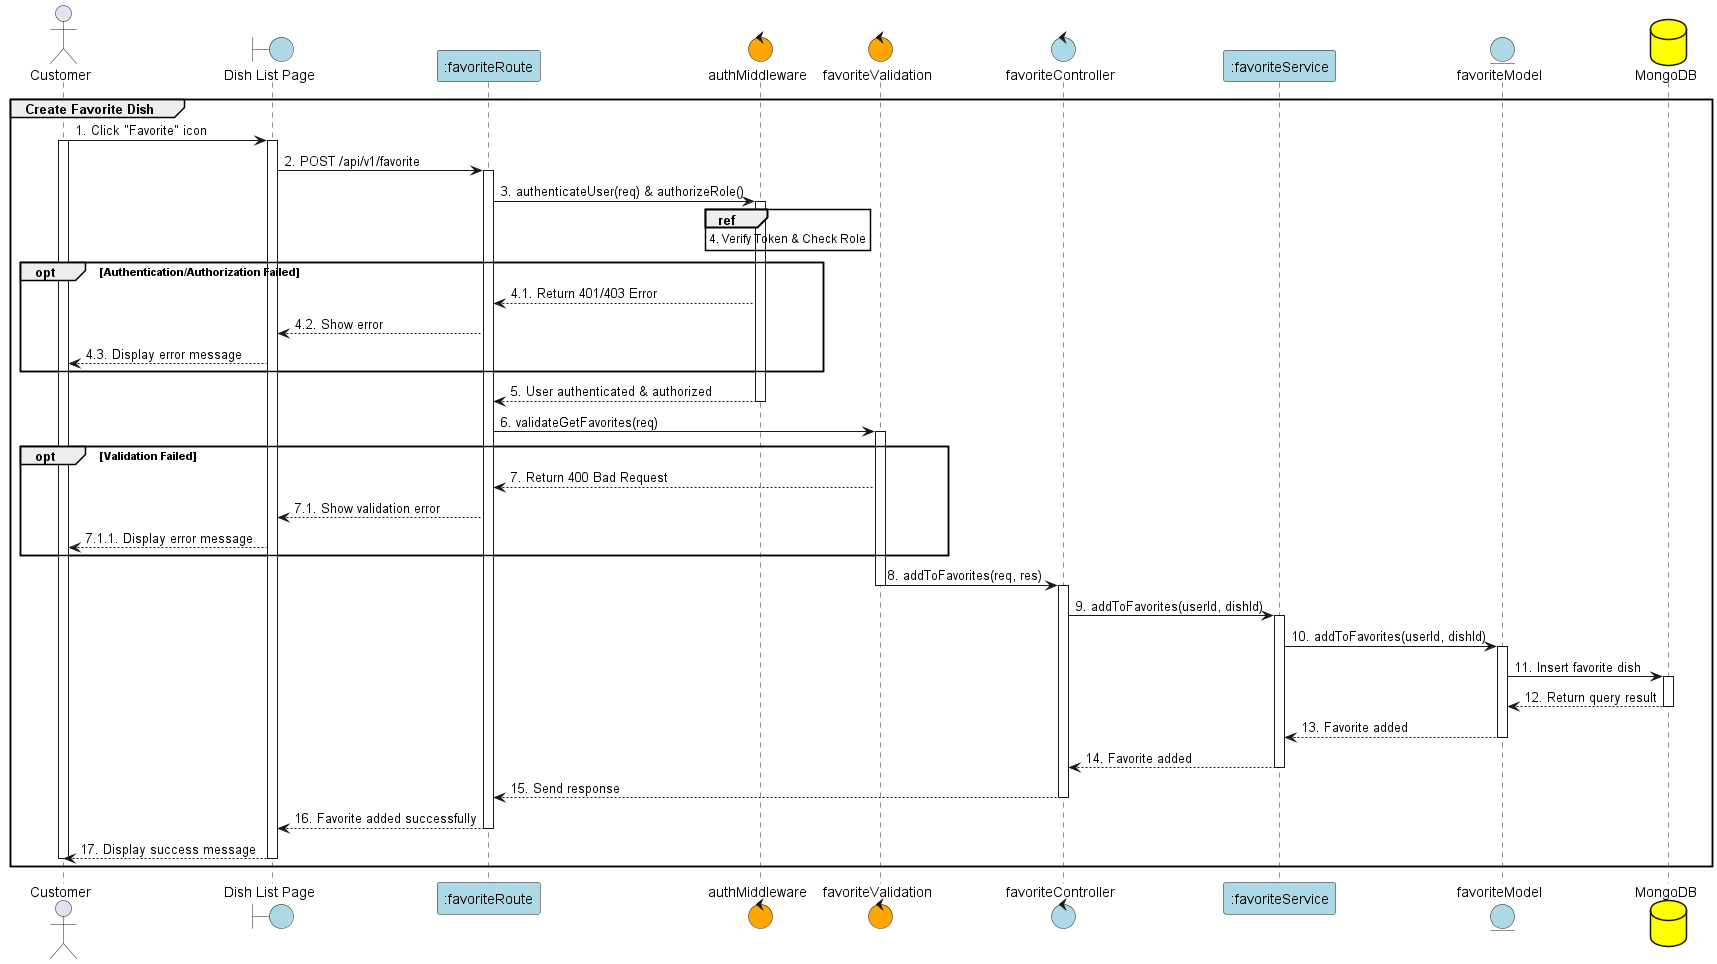

The diagram above was rendered by PlantUML. Its source (embedded in the PNG):
@startuml addFavorite

actor User as "Customer"
boundary "Dish List Page" as View #lightblue
participant ":favoriteRoute" as Route #lightblue
control "authMiddleware" as Auth #orange
control "favoriteValidation" as Validation #orange
control "favoriteController" as Controller #lightblue
participant ":favoriteService" as Service #lightblue
entity "favoriteModel" as Model #lightblue
database "MongoDB" as MongoDB #yellow

group Create Favorite Dish
User -> View: 1. Click "Favorite" icon
activate View
activate User

View -> Route: 2. POST /api/v1/favorite
activate Route
Route -> Auth: 3. authenticateUser(req) & authorizeRole()
    activate Auth
    ref over Auth : 4. Verify Token & Check Role

    opt Authentication/Authorization Failed
        Auth --> Route: 4.1. Return 401/403 Error
        Route --> View: 4.2. Show error
        View --> User: 4.3. Display error message
    end
    Auth --> Route: 5. User authenticated & authorized
    deactivate Auth
Route -> Validation: 6. validateGetFavorites(req)
activate Validation

opt Validation Failed
    Validation --> Route: 7. Return 400 Bad Request
    Route --> View: 7.1. Show validation error
    View --> User: 7.1.1. Display error message
end

    Validation -> Controller: 8. addToFavorites(req, res)
    deactivate Validation
    activate Controller

    Controller -> Service: 9. addToFavorites(userId, dishId)
    activate Service

    Service -> Model: 10. addToFavorites(userId, dishId)
    activate Model

    Model -> MongoDB: 11. Insert favorite dish
    activate MongoDB
    MongoDB --> Model: 12. Return query result
    deactivate MongoDB

    Model --> Service: 13. Favorite added
    deactivate Model

    Service --> Controller: 14. Favorite added
    deactivate Service

    Controller --> Route: 15. Send response
    deactivate Controller

    Route --> View: 16. Favorite added successfully
    deactivate Route

    View --> User: 17. Display success message

deactivate View
deactivate User
end
@enduml